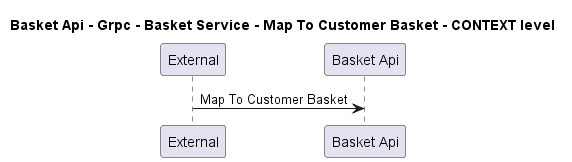

The diagram above was rendered by PlantUML. Its source (embedded in the PNG):
@startuml
!pragma layout smetana

title Basket Api - Grpc - Basket Service - Map To Customer Basket - CONTEXT level

participant "External" as C4InterFlow.SoftwareSystems.ExternalSystem
participant "Basket Api" as dotnet.eShop.Architecture.SoftwareSystems.BasketApi

C4InterFlow.SoftwareSystems.ExternalSystem -> dotnet.eShop.Architecture.SoftwareSystems.BasketApi : Map To Customer Basket


@enduml